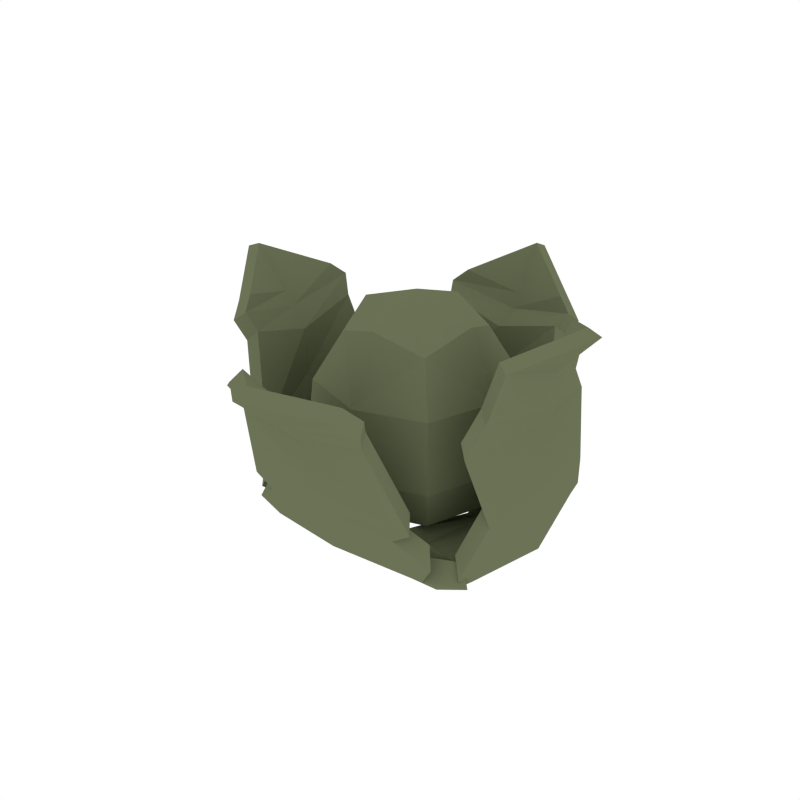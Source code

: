 # Source: Lettuce_3.blend  (saved by Blender 2.79.0; exported with 4.5.12 LTS)
import bpy
from mathutils import Matrix  # noqa: F401  (used for matrix-valued properties, if any)

bpy.ops.wm.read_factory_settings(use_empty=True)
scene = bpy.context.scene
scene.name = 'Scene'

# ---- collections
col_collection_1 = bpy.data.collections.new('Collection 1'); scene.collection.children.link(col_collection_1)

# ---- materials (node trees are filled in below, after node groups)
mat_darkgreen = bpy.data.materials.new('DarkGreen')
mat_darkgreen.alpha_threshold = 0.0
mat_darkgreen.diffuse_color = (0.1472, 0.1679, 0.09201, 1.0)
mat_darkgreen.roughness = 0.5

# ---- material node trees

# ---- world
world_world = bpy.data.worlds.new('World'); scene.world = world_world
world_world.color = (1.0, 1.0, 1.0)
world_world.use_sun_shadow = False
world_world.sun_shadow_jitter_overblur = 0.0
world_world.cycles.sampling_method = 'NONE'
world_world.cycles.sample_map_resolution = 256

# ---- meshes
me_plane_007 = bpy.data.meshes.new('Plane.007')
me_plane_007.from_pydata([(0.1562, -0.1633, 0.02618), (-0.1581, -0.1472, 0.001425), (-0.07611, -0.0767, -0.03521), (0.08242, -0.08058, -0.02808), (-0.1307, -0.1415, -0.01523), (0.1349, -0.1531, -0.006897), (-0.1212, -0.08385, -0.01736), (0.1304, -0.1014, -0.02401), (-0.1686, -0.09147, -0.006516), (0.1872, -0.129, -0.006969), (0.1086, -0.1795, 0.05682), (-0.1035, -0.175, 0.04608), (0.1358, -0.1793, 0.07531), (-0.1337, -0.1745, 0.06123), (0.1014, -0.224, 0.2013), (-0.09625, -0.2238, 0.2003), (0.1113, -0.2373, 0.2245), (-0.1064, -0.2375, 0.2233), (0.08908, -0.2517, 0.2415), (-0.0846, -0.2519, 0.2406), (0.001701, -0.09759, -0.03015), (0.002315, -0.1727, 0.0001207), (0.002184, -0.1615, -0.005199), (0.00172, -0.1076, -0.02814), (0.001889, -0.1304, -0.0228), (0.00298, -0.1917, 0.06598), (0.003215, -0.2064, 0.09968), (0.00294, -0.2205, 0.1739), (0.002797, -0.2443, 0.1975), (0.002613, -0.2627, 0.2153), (0.003283, -0.3248, 0.2716), (-0.106, -0.113, -0.02253), (0.1376, -0.1268, -0.03143), (-0.1137, -0.1551, -0.006245), (0.1198, -0.1636, 0.00848), (0.1782, 0.1391, 0.01889), (0.1768, -0.1341, 0.004), (0.07544, -0.07709, -0.02508), (0.07405, 0.08009, -0.02488), (0.1672, -0.1231, -0.01771), (0.1672, 0.1214, 0.0006115), (0.08363, -0.1211, -0.0009928), (0.07842, 0.1179, -0.006013), (0.1015, -0.1438, 0.01558), (0.09758, 0.1398, 0.01698), (0.1974, 0.1061, 0.08009), (0.1985, -0.1036, 0.07545), (0.1823, 0.1014, 0.2101), (0.1833, -0.09625, 0.2096), (0.1996, 0.08908, 0.2758), (0.1998, -0.0846, 0.2749), (0.09759, 0.0017, -0.03015), (0.2048, 0.002315, -0.007234), (0.1839, 0.002184, -0.01452), (0.1076, 0.00172, -0.02814), (0.1292, 0.001889, -0.02177), (0.2188, 0.00298, 0.09854), (0.2075, 0.00294, 0.1988), (0.2129, 0.002613, 0.2508), (0.2698, 0.003283, 0.3123), (0.1122, -0.1162, -0.01686), (0.1103, 0.1233, -0.01229), (0.1843, -0.1147, -0.003795), (0.1821, 0.1138, 0.01382), (0.1752, 0.1331, 0.1697), (0.1764, -0.1278, 0.1712), (0.2014, 0.003119, 0.1786), (-0.1588, 0.1645, 0.02231), (0.1715, 0.1406, 0.01329), (0.07686, 0.07722, -0.02563), (-0.08242, 0.08058, -0.02808), (0.1446, 0.1374, -0.009709), (-0.1368, 0.1529, -0.002981), (0.1225, 0.09047, -0.01174), (-0.1329, 0.0943, -0.01531), (0.1862, 0.09226, 0.01256), (-0.1724, 0.1277, 0.003956), (-0.1093, 0.1684, 0.05289), (0.1046, 0.1591, 0.05029), (-0.1375, 0.1689, 0.06977), (0.1307, 0.1571, 0.06838), (-0.1014, 0.2115, 0.1984), (0.09626, 0.2113, 0.1973), (-0.1113, 0.2308, 0.2145), (0.1064, 0.2313, 0.2134), (-0.08908, 0.2406, 0.2345), (0.0846, 0.241, 0.2336), (-0.0017, 0.09759, -0.03015), (-0.002315, 0.1684, -0.001123), (-0.002183, 0.1587, -0.006113), (-0.001719, 0.1076, -0.02814), (-0.001889, 0.1301, -0.02263), (-0.002979, 0.1802, 0.06278), (-0.003214, 0.1946, 0.09658), (-0.002939, 0.2082, 0.1709), (-0.002796, 0.2442, 0.19), (-0.002612, 0.2577, 0.2118), (-0.003282, 0.3041, 0.2815), (0.113, 0.1152, -0.01687), (-0.1396, 0.1225, -0.0192), (0.1235, 0.1468, -0.0004877), (-0.1225, 0.1594, 0.006256), (-0.1606, -0.1424, 0.01318), (-0.1602, 0.1372, 0.01606), (-0.07544, 0.07709, -0.02508), (-0.07405, -0.08009, -0.02488), (-0.1594, 0.1198, 0.0001524), (-0.1588, -0.1245, -0.002653), (-0.08484, 0.1184, -0.0002214), (-0.07921, -0.1215, -0.007907), (-0.1041, 0.1397, 0.01175), (-0.1002, -0.1486, 0.01653), (-0.1844, -0.1086, 0.04988), (-0.1856, 0.1015, 0.05361), (-0.1795, -0.1311, 0.05887), (-0.1807, 0.1244, 0.06152), (-0.217, -0.1014, 0.205), (-0.2171, 0.09625, 0.204), (-0.2306, -0.1113, 0.2348), (-0.2311, 0.1064, 0.2337), (-0.2422, -0.08908, 0.2539), (-0.2425, 0.0846, 0.253), (-0.09759, -0.0017, -0.03015), (-0.1922, -0.002315, -0.008897), (-0.1792, -0.002184, -0.01366), (-0.1076, -0.001719, -0.02814), (-0.13, -0.001889, -0.02214), (-0.2078, -0.00298, 0.06621), (-0.2166, -0.003215, 0.1019), (-0.2182, -0.00294, 0.1774), (-0.2418, -0.002797, 0.2093), (-0.2572, -0.002612, 0.2298), (-0.3097, -0.003282, 0.2951), (-0.1149, 0.1111, -0.008556), (-0.113, -0.1275, -0.01502), (-0.1687, 0.1087, 0.007247), (-0.1668, -0.1166, 0.003278), (-0.1396, 1.807e-07, 0.1649), (8.731e-10, 0.1396, 0.1649), (0.1396, 1.752e-07, 0.1649), (-4.424e-09, -0.1396, 0.1649), (-1.786e-09, 1.78e-07, -0.02407), (-1.786e-09, 1.78e-07, 0.2968), (-1.746e-09, -0.1407, 0.004501), (0.1407, 1.779e-07, 0.004501), (-1.863e-09, 0.1407, 0.004501), (-0.1407, 1.781e-07, 0.004501), (-0.09553, 1.78e-07, -0.01693), (-0.1047, -0.1047, 0.1649), (-0.09412, 1.787e-07, 0.2638), (-0.1055, 0.1055, 0.004501), (-1.863e-09, 0.09553, -0.01693), (-1.222e-09, 0.09412, 0.2638), (0.1055, 0.1055, 0.004501), (0.09553, 1.779e-07, -0.01693), (0.09412, 1.772e-07, 0.2638), (0.1055, -0.1055, 0.004501), (-1.688e-09, -0.09553, -0.01693), (-2.387e-09, -0.09412, 0.2638), (-0.1055, -0.1055, 0.004501), (-0.1047, 0.1047, 0.1649), (0.1047, 0.1047, 0.1649), (0.1047, -0.1047, 0.1649), (-2.387e-09, -0.1504, 0.05889), (0.1504, 1.772e-07, 0.05889), (-1.222e-09, 0.1504, 0.05889), (-0.1504, 1.788e-07, 0.05889), (-0.07372, -0.07372, -0.01137), (-0.07285, -0.07285, 0.2382), (-0.07372, 0.07372, -0.01137), (-0.07285, 0.07285, 0.2382), (0.07372, -0.07372, -0.01137), (0.07285, -0.07285, 0.2382), (0.07372, 0.07372, -0.01137), (0.07285, 0.07285, 0.2382), (-0.1128, -0.1128, 0.05889), (-0.1128, 0.1128, 0.05889), (0.1128, 0.1128, 0.05889), (0.1128, -0.1128, 0.05889), (-0.1402, -0.1521, -0.04784), (-0.1696, -0.1582, -0.02993), (0.1684, -0.1754, -0.003298), (0.1455, -0.1646, -0.03888), (0.002265, -0.1048, -0.06389), (-0.08142, -0.08234, -0.06932), (0.1407, -0.1089, -0.05728), (0.08908, -0.08652, -0.06166), (-0.1809, -0.09823, -0.03847), (0.1293, -0.1758, -0.02234), (0.002785, -0.1735, -0.03705), (-0.1299, -0.09003, -0.05013), (0.2018, -0.1385, -0.03895), (0.002286, -0.1156, -0.06173), (-0.1135, -0.1213, -0.05569), (0.003641, -0.2061, 0.0395), (0.1172, -0.1929, 0.02965), (-0.1108, -0.1881, 0.0181), (0.003894, -0.2218, 0.07575), (0.1464, -0.1927, 0.04954), (0.003598, -0.237, 0.1555), (0.1095, -0.2407, 0.1851), (0.003445, -0.2626, 0.181), (0.1201, -0.255, 0.21), (-0.1031, -0.2406, 0.1839), (-0.114, -0.2553, 0.2087), (0.09624, -0.2705, 0.2283), (-0.09055, -0.2708, 0.2273), (0.003246, -0.2824, 0.2001), (-0.1434, -0.1876, 0.03439), (-0.1219, -0.1666, -0.03817), (0.002926, -0.1856, -0.03133), (0.1484, -0.1363, -0.06526), (0.002468, -0.1401, -0.05598), (0.003967, -0.3492, 0.2606), (0.1802, -0.1323, -0.05051), (0.1906, -0.1441, -0.02716), (0.1921, 0.1498, -0.01114), (0.1803, 0.1307, -0.0308), (0.1054, 0.001975, -0.06389), (0.08157, -0.08276, -0.05843), (0.08477, 0.1269, -0.03792), (0.08008, 0.08628, -0.05822), (0.1096, -0.1545, -0.0147), (0.1963, 0.1225, -0.01659), (0.1983, 0.002495, -0.04708), (0.09038, -0.1301, -0.03253), (0.1054, 0.1505, -0.0132), (0.1162, 0.001996, -0.06173), (0.1211, -0.1248, -0.04959), (0.2357, 0.003351, 0.07453), (0.2127, 0.1143, 0.05468), (0.2139, -0.1112, 0.04969), (0.2236, 0.003308, 0.1824), (0.1965, 0.1092, 0.1945), (0.1902, -0.1373, 0.1526), (0.1975, -0.1034, 0.194), (0.2151, 0.09595, 0.2652), (0.2154, -0.09084, 0.2642), (0.2294, 0.002956, 0.2382), (0.1889, 0.1433, 0.1511), (0.1986, -0.1232, -0.03554), (0.2207, 0.002636, -0.03924), (0.1191, 0.1328, -0.04467), (0.1394, 0.002178, -0.05487), (0.217, 0.003501, 0.1606), (0.2906, 0.003677, 0.3044), (0.1559, 0.1479, -0.0419), (0.1849, 0.1514, -0.01716), (-0.1704, 0.1771, -0.007468), (-0.1467, 0.1646, -0.03466), (-0.001392, 0.1051, -0.06389), (0.0831, 0.08319, -0.05902), (-0.1425, 0.1016, -0.04792), (-0.08821, 0.08681, -0.06166), (0.2007, 0.09937, -0.01795), (-0.1313, 0.1716, -0.02473), (-0.001912, 0.1708, -0.03803), (0.1322, 0.09744, -0.04408), (-0.1849, 0.1375, -0.0272), (-0.001413, 0.1159, -0.06173), (0.122, 0.124, -0.0496), (-0.002768, 0.194, 0.03606), (-0.1171, 0.1812, 0.02543), (0.1129, 0.1713, 0.02263), (-0.003021, 0.2094, 0.07241), (-0.1474, 0.1818, 0.04357), (-0.002725, 0.2241, 0.1523), (-0.1086, 0.2276, 0.1819), (-0.002571, 0.2628, 0.1729), (-0.1192, 0.2483, 0.1992), (0.104, 0.2274, 0.1807), (0.1149, 0.2489, 0.198), (-0.09537, 0.2589, 0.2207), (0.09143, 0.2593, 0.2198), (-0.002373, 0.2773, 0.1963), (0.141, 0.1691, 0.04209), (0.1332, 0.158, -0.03198), (-0.002053, 0.1813, -0.03267), (-0.1497, 0.1319, -0.05211), (-0.001595, 0.14, -0.0558), (-0.003094, 0.3272, 0.2713), (-0.171, 0.129, -0.03129), (-0.1719, 0.1477, -0.01419), (-0.1723, -0.153, -0.01729), (-0.1703, -0.1338, -0.03431), (-0.1045, -0.001682, -0.06389), (-0.0807, 0.08305, -0.05843), (-0.08475, -0.1305, -0.03996), (-0.07921, -0.08599, -0.05822), (-0.1116, 0.1504, -0.01882), (-0.179, -0.1253, -0.02793), (-0.1922, -0.002202, -0.04615), (-0.09081, 0.1275, -0.0317), (-0.1074, -0.1597, -0.01368), (-0.1153, -0.001703, -0.06173), (-0.1232, 0.1197, -0.04066), (-0.223, -0.003058, 0.03975), (-0.1979, -0.1167, 0.02218), (-0.1992, 0.1093, 0.0262), (-0.2325, -0.003311, 0.0781), (-0.1926, -0.1409, 0.03185), (-0.2342, -0.003015, 0.1593), (-0.233, -0.1089, 0.1891), (-0.2597, -0.002861, 0.1936), (-0.2476, -0.1195, 0.2211), (-0.233, 0.1037, 0.1879), (-0.2481, 0.1146, 0.2199), (-0.26, -0.09566, 0.2416), (-0.2604, 0.09114, 0.2406), (-0.2762, -0.002663, 0.2157), (-0.1939, 0.1339, 0.03471), (-0.181, 0.117, -0.02366), (-0.2063, -0.002343, -0.04103), (-0.1211, -0.137, -0.04761), (-0.1394, -0.001885, -0.05527), (-0.3326, -0.003384, 0.2859)], [], [(22, 4, 33, 21), (23, 7, 3, 20), (24, 32, 7, 23), (114, 128, 129, 116), (27, 15, 17, 28), (132, 120, 131), (28, 17, 19, 29), (22, 24, 31, 4), (21, 25, 10, 34), (11, 13, 26, 25), (1, 11, 33), (5, 9, 32), (16, 28, 29, 18), (19, 30, 29), (14, 27, 28, 16), (26, 13, 15, 27), (8, 31, 6), (6, 23, 20, 2), (5, 22, 21, 34), (6, 31, 24, 23), (4, 31, 8), (7, 32, 9), (32, 24, 22, 5), (33, 11, 25, 21), (33, 4, 1), (34, 10, 0), (34, 0, 5), (25, 26, 12, 10), (53, 39, 62, 52), (54, 42, 38, 51), (55, 61, 42, 54), (66, 65, 48, 57), (59, 49, 58), (53, 55, 60, 39), (52, 56, 45, 63), (48, 50, 58, 57), (36, 46, 62), (40, 44, 61), (46, 65, 66, 56), (50, 59, 58), (64, 66, 57, 47), (43, 60, 41), (41, 54, 51, 37), (40, 53, 52, 63), (41, 60, 55, 54), (39, 60, 43), (42, 61, 44), (61, 55, 53, 40), (62, 46, 56, 52), (62, 39, 36), (63, 45, 35), (63, 35, 40), (47, 57, 58, 49), (89, 71, 100, 88), (90, 74, 70, 87), (91, 99, 74, 90), (12, 26, 27, 14), (94, 82, 84, 95), (79, 93, 94, 81), (95, 84, 86, 96), (89, 91, 98, 71), (88, 92, 77, 101), (78, 80, 93, 92), (68, 78, 100), (72, 76, 99), (83, 95, 96, 85), (86, 97, 96), (81, 94, 95, 83), (93, 80, 82, 94), (75, 98, 73), (73, 90, 87, 69), (72, 89, 88, 101), (73, 98, 91, 90), (71, 98, 75), (74, 99, 76), (99, 91, 89, 72), (100, 78, 92, 88), (100, 71, 68), (101, 77, 67), (101, 67, 72), (92, 93, 79, 77), (124, 106, 135, 123), (125, 109, 105, 122), (126, 134, 109, 125), (129, 117, 119, 130), (97, 85, 96), (130, 119, 121, 131), (124, 126, 133, 106), (123, 127, 112, 136), (113, 115, 128, 127), (103, 113, 135), (107, 111, 134), (118, 130, 131, 120), (121, 132, 131), (116, 129, 130, 118), (128, 115, 117, 129), (110, 133, 108), (108, 125, 122, 104), (107, 124, 123, 136), (108, 133, 126, 125), (106, 133, 110), (109, 134, 111), (134, 126, 124, 107), (135, 113, 127, 123), (135, 106, 103), (136, 112, 102), (136, 102, 107), (127, 128, 114, 112), (56, 66, 64, 45), (30, 18, 29), (137, 166, 175, 148), (137, 148, 168, 149), (137, 149, 170, 160), (137, 160, 176, 166), (138, 165, 176, 160), (138, 160, 170, 152), (138, 152, 174, 161), (138, 161, 177, 165), (139, 164, 177, 161), (139, 161, 174, 155), (139, 155, 172, 162), (139, 162, 178, 164), (140, 163, 178, 162), (140, 162, 172, 158), (140, 158, 168, 148), (140, 148, 175, 163), (141, 147, 169, 151), (141, 151, 173, 154), (141, 154, 171, 157), (141, 157, 167, 147), (142, 155, 174, 152), (142, 152, 170, 149), (142, 149, 168, 158), (142, 158, 172, 155), (143, 157, 171, 156), (143, 156, 178, 163), (143, 163, 175, 159), (143, 159, 167, 157), (144, 154, 173, 153), (144, 153, 177, 164), (144, 164, 178, 156), (144, 156, 171, 154), (145, 151, 169, 150), (145, 150, 176, 165), (145, 165, 177, 153), (145, 153, 173, 151), (146, 147, 167, 159), (146, 159, 175, 166), (146, 166, 176, 150), (146, 150, 169, 147), (189, 210, 209, 179), (192, 183, 186, 185), (212, 192, 185, 211), (300, 302, 301, 299), (199, 201, 204, 203), (315, 309, 307), (201, 207, 206, 204), (189, 179, 193, 212), (210, 188, 195, 194), (196, 194, 197, 208), (180, 209, 196), (182, 211, 191), (202, 205, 207, 201), (206, 207, 213), (200, 202, 201, 199), (197, 199, 203, 208), (187, 190, 193), (190, 184, 183, 192), (182, 188, 210, 189), (190, 192, 212, 193), (179, 187, 193), (185, 191, 211), (211, 182, 189, 212), (209, 210, 194, 196), (209, 180, 179), (188, 181, 195), (188, 182, 181), (194, 195, 198, 197), (224, 241, 240, 214), (227, 218, 221, 220), (243, 227, 220, 242), (244, 232, 235, 234), (245, 238, 236), (224, 214, 228, 243), (241, 223, 230, 229), (235, 232, 238, 237), (215, 240, 231), (217, 242, 226), (231, 229, 244, 234), (237, 238, 245), (239, 233, 232, 244), (222, 225, 228), (225, 219, 218, 227), (217, 223, 241, 224), (225, 227, 243, 228), (214, 222, 228), (220, 226, 242), (242, 217, 224, 243), (240, 241, 229, 231), (240, 215, 214), (223, 216, 230), (223, 217, 216), (233, 236, 238, 232), (256, 277, 276, 246), (259, 250, 253, 252), (279, 259, 252, 278), (198, 200, 199, 197), (266, 268, 271, 270), (265, 267, 266, 264), (268, 274, 273, 271), (256, 246, 260, 279), (277, 255, 262, 261), (263, 261, 264, 275), (247, 276, 263), (249, 278, 258), (269, 272, 274, 268), (273, 274, 280), (267, 269, 268, 266), (264, 266, 270, 275), (254, 257, 260), (257, 251, 250, 259), (249, 255, 277, 256), (257, 259, 279, 260), (246, 254, 260), (252, 258, 278), (278, 249, 256, 279), (276, 277, 261, 263), (276, 247, 246), (255, 248, 262), (255, 249, 248), (261, 262, 265, 264), (291, 312, 311, 281), (294, 285, 288, 287), (314, 294, 287, 313), (301, 303, 306, 305), (280, 274, 272), (303, 309, 308, 306), (291, 281, 295, 314), (312, 290, 297, 296), (298, 296, 299, 310), (282, 311, 298), (284, 313, 293), (304, 307, 309, 303), (308, 309, 315), (302, 304, 303, 301), (299, 301, 305, 310), (289, 292, 295), (292, 286, 285, 294), (284, 290, 312, 291), (292, 294, 314, 295), (281, 289, 295), (287, 293, 313), (313, 284, 291, 314), (311, 312, 296, 298), (311, 282, 281), (290, 283, 297), (290, 284, 283), (296, 297, 300, 299), (229, 230, 239, 244), (213, 207, 205), (68, 247, 263, 78), (7, 185, 186, 3), (8, 187, 179, 4), (116, 302, 300, 114), (64, 239, 230, 45), (104, 286, 292, 108), (115, 310, 305, 117), (38, 221, 218, 51), (111, 293, 287, 109), (86, 273, 280, 97), (14, 200, 198, 12), (97, 280, 272, 85), (83, 269, 267, 81), (2, 184, 190, 6), (108, 292, 289, 110), (13, 208, 203, 15), (82, 270, 271, 84), (9, 191, 185, 7), (107, 284, 293, 111), (85, 272, 269, 83), (47, 233, 239, 64), (39, 214, 215, 36), (84, 271, 273, 86), (6, 190, 187, 8), (46, 231, 234, 65), (35, 216, 217, 40), (5, 182, 191, 9), (112, 297, 283, 102), (51, 218, 219, 37), (79, 265, 262, 77), (103, 282, 298, 113), (42, 220, 221, 38), (78, 263, 275, 80), (43, 222, 214, 39), (70, 253, 250, 87), (10, 195, 181, 0), (71, 246, 247, 68), (1, 180, 196, 11), (67, 248, 249, 72), (121, 308, 315, 132), (87, 250, 251, 69), (132, 315, 307, 120), (118, 304, 302, 116), (37, 219, 225, 41), (74, 252, 253, 70), (117, 305, 306, 119), (44, 226, 220, 42), (19, 206, 213, 30), (75, 254, 246, 71), (120, 307, 304, 118), (30, 213, 205, 18), (16, 202, 200, 14), (119, 306, 308, 121), (41, 225, 222, 43), (15, 203, 204, 17), (50, 237, 245, 59), (40, 217, 226, 44), (81, 267, 265, 79), (18, 205, 202, 16), (69, 251, 257, 73), (59, 245, 236, 49), (114, 300, 297, 112), (80, 275, 270, 82), (17, 204, 206, 19), (76, 258, 252, 74), (113, 298, 310, 115), (105, 288, 285, 122), (45, 230, 216, 35), (106, 281, 282, 103), (12, 198, 195, 10), (73, 257, 254, 75), (36, 215, 231, 46), (102, 283, 284, 107), (11, 196, 208, 13), (72, 249, 258, 76), (122, 285, 286, 104), (3, 186, 183, 20), (4, 179, 180, 1), (65, 234, 235, 48), (109, 287, 288, 105), (0, 181, 182, 5), (49, 236, 233, 47), (110, 289, 281, 106), (77, 262, 248, 67), (20, 183, 184, 2), (48, 235, 237, 50)])
me_plane_007.materials.append(mat_darkgreen)
me_plane_007.use_remesh_preserve_volume = False
me_plane_007.use_remesh_preserve_attributes = False
me_plane_007.use_mirror_vertex_groups = False
me_plane_007.update()

# ---- objects
ob_lettuce_3 = bpy.data.objects.new('Lettuce_3', me_plane_007)

# ---- transforms, parenting, visibility, modifiers, constraints
ob_lettuce_3.location = (0.0, 0.0, 0.0)
ob_lettuce_3.lineart.crease_threshold = 0.0

# ---- collection membership
col_collection_1.objects.link(ob_lettuce_3)

# ---- scene / render settings (as saved in the file)
scene.frame_start = 1; scene.frame_end = 250; scene.frame_set(0)
scene.render.engine = 'CYCLES'
scene.render.resolution_x = 1000
scene.render.resolution_y = 1000
scene.render.dither_intensity = 0.0
scene.cycles.samples = 200
scene.cycles.sampling_pattern = 'TABULATED_SOBOL'
scene.cycles.light_sampling_threshold = 0.0
scene.cycles.use_adaptive_sampling = False
scene.cycles.use_light_tree = False
scene.cycles.caustics_reflective = False
scene.cycles.caustics_refractive = False
scene.cycles.blur_glossy = 0.0
scene.cycles.max_bounces = 2
scene.cycles.pixel_filter_type = 'GAUSSIAN'
scene.cycles.sample_clamp_indirect = 0.0
scene.view_settings.view_transform = 'Standard'
bpy.context.view_layer.update()

# ---- added for rendering (the .blend has no active camera): camera
cam_auto = bpy.data.cameras.new('AutoCamera')
cam_auto.lens = 50.0
cam_auto.sensor_width = 36.0
cam_auto.clip_end = 1000.0
ob_auto_camera = bpy.data.objects.new('AutoCamera', cam_auto)
scene.collection.objects.link(ob_auto_camera)
ob_auto_camera.location = (0.90024, -1.11652, 0.858488)
ob_auto_camera.rotation_euler = (1.09748, -7.21219e-08, 0.694738)
scene.camera = ob_auto_camera
bpy.context.view_layer.update()
